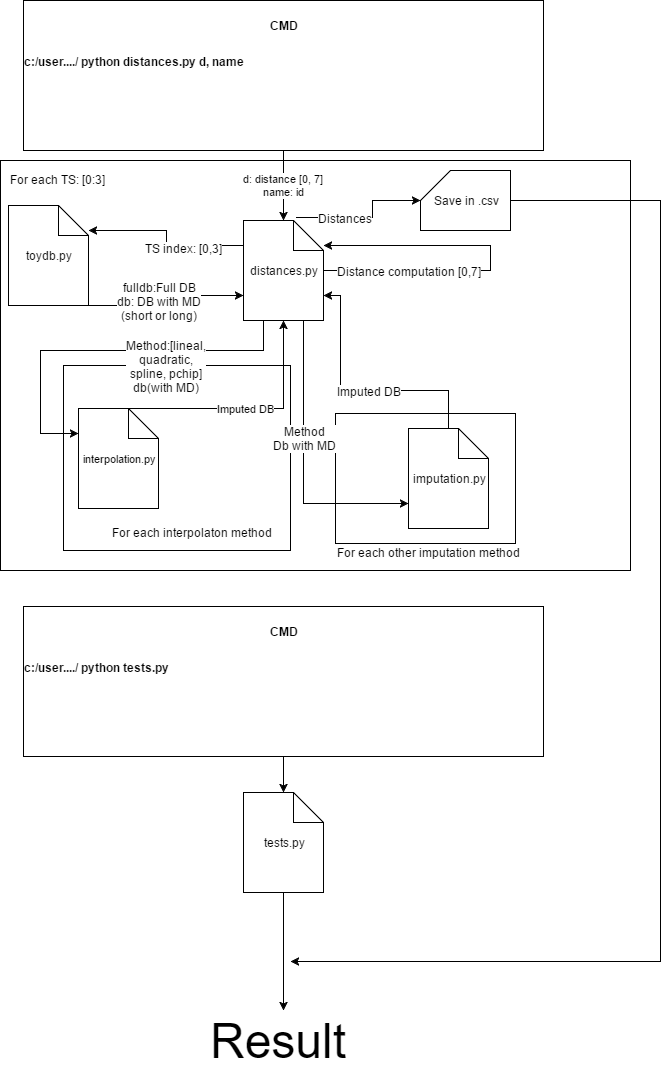

The diagram above was exported from draw.io. Its source (the exported page's mxGraphModel, read from the mxfile embedded in the PNG):
<mxGraphModel dx="1426" dy="696" grid="1" gridSize="10" guides="1" tooltips="1" connect="1" arrows="1" fold="1" page="1" pageScale="1" pageWidth="826" pageHeight="1169" math="0" shadow="0">
  <root>
    <mxCell id="0" />
    <mxCell id="1" parent="0" />
    <mxCell id="137e17ca9702b741-7" value="" style="whiteSpace=wrap;html=1;" vertex="1" parent="1">
      <mxGeometry x="130" y="230" width="630" height="410" as="geometry" />
    </mxCell>
    <mxCell id="137e17ca9702b741-11" value="" style="whiteSpace=wrap;html=1;" vertex="1" parent="1">
      <mxGeometry x="465" y="483" width="180" height="130" as="geometry" />
    </mxCell>
    <mxCell id="137e17ca9702b741-9" value="" style="whiteSpace=wrap;html=1;" vertex="1" parent="1">
      <mxGeometry x="193" y="435" width="227" height="185" as="geometry" />
    </mxCell>
    <mxCell id="78b5e2d41142c949-2" value="&lt;p style=&quot;margin: 0px ; margin-top: 4px ; text-align: center&quot;&gt;&lt;br&gt;&lt;b&gt;CMD&lt;/b&gt;&lt;/p&gt;&lt;p style=&quot;margin: 0px ; margin-top: 4px ; text-align: center&quot;&gt;&lt;b&gt;&lt;br&gt;&lt;/b&gt;&lt;/p&gt;&lt;p style=&quot;text-align: left ; margin: 4px 0px 0px&quot;&gt;&lt;b&gt;c:/user..../ python distances.py d, name&lt;/b&gt;&lt;/p&gt;&lt;p style=&quot;margin: 0px ; margin-top: 4px ; text-align: center&quot;&gt;&lt;b&gt;&lt;br&gt;&lt;/b&gt;&lt;/p&gt;&lt;p style=&quot;margin: 0px ; margin-top: 4px ; text-align: center&quot;&gt;&lt;b&gt;&lt;br&gt;&lt;/b&gt;&lt;/p&gt;" style="verticalAlign=top;align=left;overflow=fill;fontSize=12;fontFamily=Helvetica;html=1;" vertex="1" parent="1">
      <mxGeometry x="153" y="70" width="520" height="150" as="geometry" />
    </mxCell>
    <mxCell id="137e17ca9702b741-17" style="edgeStyle=orthogonalEdgeStyle;rounded=0;html=1;exitX=0;exitY=0.25;entryX=1;entryY=0.25;jettySize=auto;orthogonalLoop=1;" edge="1" parent="1" source="78b5e2d41142c949-3" target="78b5e2d41142c949-6">
      <mxGeometry relative="1" as="geometry" />
    </mxCell>
    <mxCell id="137e17ca9702b741-18" value="TS index: [0,3]" style="text;html=1;resizable=0;points=[];align=center;verticalAlign=middle;labelBackgroundColor=#ffffff;" vertex="1" connectable="0" parent="137e17ca9702b741-17">
      <mxGeometry x="-0.2941" y="2" relative="1" as="geometry">
        <mxPoint as="offset" />
      </mxGeometry>
    </mxCell>
    <mxCell id="137e17ca9702b741-19" style="edgeStyle=orthogonalEdgeStyle;rounded=0;html=1;exitX=0.75;exitY=1;entryX=0;entryY=0.75;jettySize=auto;orthogonalLoop=1;" edge="1" parent="1" source="78b5e2d41142c949-3" target="137e17ca9702b741-4">
      <mxGeometry relative="1" as="geometry" />
    </mxCell>
    <mxCell id="137e17ca9702b741-20" value="Method&lt;div&gt;Db with MD&lt;/div&gt;" style="text;html=1;resizable=0;points=[];align=center;verticalAlign=middle;labelBackgroundColor=#ffffff;" vertex="1" connectable="0" parent="137e17ca9702b741-19">
      <mxGeometry x="-0.1875" y="1" relative="1" as="geometry">
        <mxPoint as="offset" />
      </mxGeometry>
    </mxCell>
    <mxCell id="137e17ca9702b741-30" style="edgeStyle=orthogonalEdgeStyle;rounded=0;html=1;exitX=0.663;exitY=-0.03;entryX=0;entryY=0.5;jettySize=auto;orthogonalLoop=1;exitPerimeter=0;" edge="1" parent="1" source="78b5e2d41142c949-3" target="137e17ca9702b741-27">
      <mxGeometry relative="1" as="geometry">
        <Array as="points">
          <mxPoint x="502" y="287" />
          <mxPoint x="502" y="270" />
        </Array>
      </mxGeometry>
    </mxCell>
    <mxCell id="137e17ca9702b741-32" value="Distances" style="text;html=1;resizable=0;points=[];align=center;verticalAlign=middle;labelBackgroundColor=#ffffff;" vertex="1" connectable="0" parent="137e17ca9702b741-30">
      <mxGeometry x="-0.3191" relative="1" as="geometry">
        <mxPoint as="offset" />
      </mxGeometry>
    </mxCell>
    <mxCell id="78b5e2d41142c949-3" value="distances.py" style="shape=note;whiteSpace=wrap;html=1;" vertex="1" parent="1">
      <mxGeometry x="373" y="290" width="80" height="100" as="geometry" />
    </mxCell>
    <mxCell id="78b5e2d41142c949-5" value="d: distance [0, 7]&lt;br&gt;name: id" style="edgeStyle=orthogonalEdgeStyle;rounded=0;html=1;exitX=0.5;exitY=1;entryX=0.5;entryY=0;jettySize=auto;orthogonalLoop=1;" edge="1" parent="1" source="78b5e2d41142c949-2" target="78b5e2d41142c949-3">
      <mxGeometry relative="1" as="geometry" />
    </mxCell>
    <mxCell id="78b5e2d41142c949-6" value="toydb.py" style="shape=note;whiteSpace=wrap;html=1;" vertex="1" parent="1">
      <mxGeometry x="138" y="275" width="80" height="100" as="geometry" />
    </mxCell>
    <mxCell id="78b5e2d41142c949-9" style="edgeStyle=orthogonalEdgeStyle;rounded=0;html=1;exitX=1;exitY=0.5;entryX=0;entryY=0.75;jettySize=auto;orthogonalLoop=1;" edge="1" parent="1" source="78b5e2d41142c949-6" target="78b5e2d41142c949-3">
      <mxGeometry relative="1" as="geometry">
        <Array as="points">
          <mxPoint x="303" y="375" />
          <mxPoint x="303" y="365" />
        </Array>
      </mxGeometry>
    </mxCell>
    <mxCell id="78b5e2d41142c949-10" value="fulldb:Full DB&lt;br&gt;db: DB with MD&lt;br&gt;(short or long)" style="text;html=1;resizable=0;points=[];align=center;verticalAlign=middle;labelBackgroundColor=#ffffff;" vertex="1" connectable="0" parent="78b5e2d41142c949-9">
      <mxGeometry x="-0.2857" relative="1" as="geometry">
        <mxPoint x="43" y="-5" as="offset" />
      </mxGeometry>
    </mxCell>
    <mxCell id="137e17ca9702b741-2" value="Imputed DB" style="edgeStyle=orthogonalEdgeStyle;rounded=0;html=1;exitX=0.5;exitY=0;entryX=0.5;entryY=1;jettySize=auto;orthogonalLoop=1;" edge="1" parent="1" source="78b5e2d41142c949-11" target="78b5e2d41142c949-3">
      <mxGeometry relative="1" as="geometry">
        <Array as="points">
          <mxPoint x="413" y="478" />
        </Array>
      </mxGeometry>
    </mxCell>
    <mxCell id="78b5e2d41142c949-11" value="&lt;font style=&quot;font-size: 11px&quot;&gt;interpolation.py&lt;/font&gt;" style="shape=note;whiteSpace=wrap;html=1;" vertex="1" parent="1">
      <mxGeometry x="208" y="478" width="80" height="100" as="geometry" />
    </mxCell>
    <mxCell id="78b5e2d41142c949-12" style="edgeStyle=orthogonalEdgeStyle;rounded=0;html=1;exitX=0.25;exitY=1;entryX=0;entryY=0.25;jettySize=auto;orthogonalLoop=1;" edge="1" parent="1" source="78b5e2d41142c949-3" target="78b5e2d41142c949-11">
      <mxGeometry relative="1" as="geometry">
        <Array as="points">
          <mxPoint x="393" y="420" />
          <mxPoint x="170" y="420" />
          <mxPoint x="170" y="503" />
        </Array>
      </mxGeometry>
    </mxCell>
    <mxCell id="78b5e2d41142c949-13" value="Method:[lineal,&lt;br&gt;quadratic,&lt;br&gt;spline, pchip]&lt;div&gt;db(with MD)&lt;/div&gt;" style="text;html=1;resizable=0;points=[];align=center;verticalAlign=middle;labelBackgroundColor=#ffffff;" vertex="1" connectable="0" parent="78b5e2d41142c949-12">
      <mxGeometry x="-0.2231" y="31" relative="1" as="geometry">
        <mxPoint x="17" y="-16" as="offset" />
      </mxGeometry>
    </mxCell>
    <mxCell id="137e17ca9702b741-21" style="edgeStyle=orthogonalEdgeStyle;rounded=0;html=1;exitX=0.5;exitY=0;entryX=1;entryY=0.75;jettySize=auto;orthogonalLoop=1;" edge="1" parent="1" source="137e17ca9702b741-4" target="78b5e2d41142c949-3">
      <mxGeometry relative="1" as="geometry">
        <Array as="points">
          <mxPoint x="578" y="460" />
          <mxPoint x="470" y="460" />
          <mxPoint x="470" y="365" />
        </Array>
      </mxGeometry>
    </mxCell>
    <mxCell id="137e17ca9702b741-22" value="Imputed DB" style="text;html=1;resizable=0;points=[];align=center;verticalAlign=middle;labelBackgroundColor=#ffffff;" vertex="1" connectable="0" parent="137e17ca9702b741-21">
      <mxGeometry x="-0.0853" relative="1" as="geometry">
        <mxPoint as="offset" />
      </mxGeometry>
    </mxCell>
    <mxCell id="137e17ca9702b741-4" value="imputation.py" style="shape=note;whiteSpace=wrap;html=1;" vertex="1" parent="1">
      <mxGeometry x="538" y="498" width="80" height="100" as="geometry" />
    </mxCell>
    <mxCell id="137e17ca9702b741-8" value="For each TS: [0:3]" style="text;html=1;resizable=0;points=[];autosize=1;align=left;verticalAlign=top;spacingTop=-4;" vertex="1" parent="1">
      <mxGeometry x="138" y="240" width="110" height="20" as="geometry" />
    </mxCell>
    <mxCell id="137e17ca9702b741-10" value="For each interpolaton method" style="text;html=1;resizable=0;points=[];autosize=1;align=left;verticalAlign=top;spacingTop=-4;" vertex="1" parent="1">
      <mxGeometry x="240" y="593" width="180" height="20" as="geometry" />
    </mxCell>
    <mxCell id="137e17ca9702b741-13" value="For each other imputation method" style="text;html=1;resizable=0;points=[];autosize=1;align=left;verticalAlign=top;spacingTop=-4;" vertex="1" parent="1">
      <mxGeometry x="465" y="613" width="200" height="20" as="geometry" />
    </mxCell>
    <mxCell id="137e17ca9702b741-24" style="edgeStyle=orthogonalEdgeStyle;rounded=0;html=1;exitX=1;exitY=0.5;entryX=1;entryY=0.25;jettySize=auto;orthogonalLoop=1;" edge="1" parent="1" source="78b5e2d41142c949-3" target="78b5e2d41142c949-3">
      <mxGeometry relative="1" as="geometry">
        <Array as="points">
          <mxPoint x="620" y="340" />
          <mxPoint x="620" y="315" />
        </Array>
      </mxGeometry>
    </mxCell>
    <mxCell id="137e17ca9702b741-25" value="Distance computation [0,7]" style="text;html=1;resizable=0;points=[];align=center;verticalAlign=middle;labelBackgroundColor=#ffffff;" vertex="1" connectable="0" parent="137e17ca9702b741-24">
      <mxGeometry x="-0.7525" y="1" relative="1" as="geometry">
        <mxPoint x="41" y="1" as="offset" />
      </mxGeometry>
    </mxCell>
    <mxCell id="137e17ca9702b741-43" style="edgeStyle=orthogonalEdgeStyle;rounded=0;html=1;exitX=1;exitY=0.5;jettySize=auto;orthogonalLoop=1;" edge="1" parent="1" source="137e17ca9702b741-27">
      <mxGeometry relative="1" as="geometry">
        <mxPoint x="420" y="1031" as="targetPoint" />
        <Array as="points">
          <mxPoint x="790" y="270" />
          <mxPoint x="790" y="1031" />
        </Array>
      </mxGeometry>
    </mxCell>
    <mxCell id="137e17ca9702b741-27" value="Save in .csv" style="shape=card;whiteSpace=wrap;html=1;" vertex="1" parent="1">
      <mxGeometry x="550" y="240" width="90" height="60" as="geometry" />
    </mxCell>
    <mxCell id="137e17ca9702b741-38" style="edgeStyle=orthogonalEdgeStyle;rounded=0;html=1;exitX=0.5;exitY=1;jettySize=auto;orthogonalLoop=1;" edge="1" parent="1" source="137e17ca9702b741-36" target="137e17ca9702b741-37">
      <mxGeometry relative="1" as="geometry" />
    </mxCell>
    <mxCell id="137e17ca9702b741-36" value="&lt;p style=&quot;margin: 0px ; margin-top: 4px ; text-align: center&quot;&gt;&lt;br&gt;&lt;b&gt;CMD&lt;/b&gt;&lt;/p&gt;&lt;p style=&quot;margin: 0px ; margin-top: 4px ; text-align: center&quot;&gt;&lt;b&gt;&lt;br&gt;&lt;/b&gt;&lt;/p&gt;&lt;p style=&quot;text-align: left ; margin: 4px 0px 0px&quot;&gt;&lt;b&gt;c:/user..../ python tests.py&lt;/b&gt;&lt;/p&gt;&lt;p style=&quot;margin: 0px ; margin-top: 4px ; text-align: center&quot;&gt;&lt;b&gt;&lt;br&gt;&lt;/b&gt;&lt;/p&gt;&lt;p style=&quot;margin: 0px ; margin-top: 4px ; text-align: center&quot;&gt;&lt;b&gt;&lt;br&gt;&lt;/b&gt;&lt;/p&gt;" style="verticalAlign=top;align=left;overflow=fill;fontSize=12;fontFamily=Helvetica;html=1;" vertex="1" parent="1">
      <mxGeometry x="153" y="676" width="520" height="150" as="geometry" />
    </mxCell>
    <mxCell id="137e17ca9702b741-41" style="edgeStyle=orthogonalEdgeStyle;rounded=0;html=1;exitX=0.5;exitY=1;jettySize=auto;orthogonalLoop=1;" edge="1" parent="1" source="137e17ca9702b741-37" target="137e17ca9702b741-40">
      <mxGeometry relative="1" as="geometry" />
    </mxCell>
    <mxCell id="137e17ca9702b741-37" value="tests.py" style="shape=note;whiteSpace=wrap;html=1;" vertex="1" parent="1">
      <mxGeometry x="373" y="862" width="80" height="100" as="geometry" />
    </mxCell>
    <mxCell id="137e17ca9702b741-40" value="&lt;font style=&quot;font-size: 48px&quot;&gt;Result&lt;/font&gt;" style="text;html=1;resizable=0;points=[];autosize=1;align=left;verticalAlign=top;spacingTop=-4;" vertex="1" parent="1">
      <mxGeometry x="338" y="1080" width="150" height="30" as="geometry" />
    </mxCell>
  </root>
</mxGraphModel>